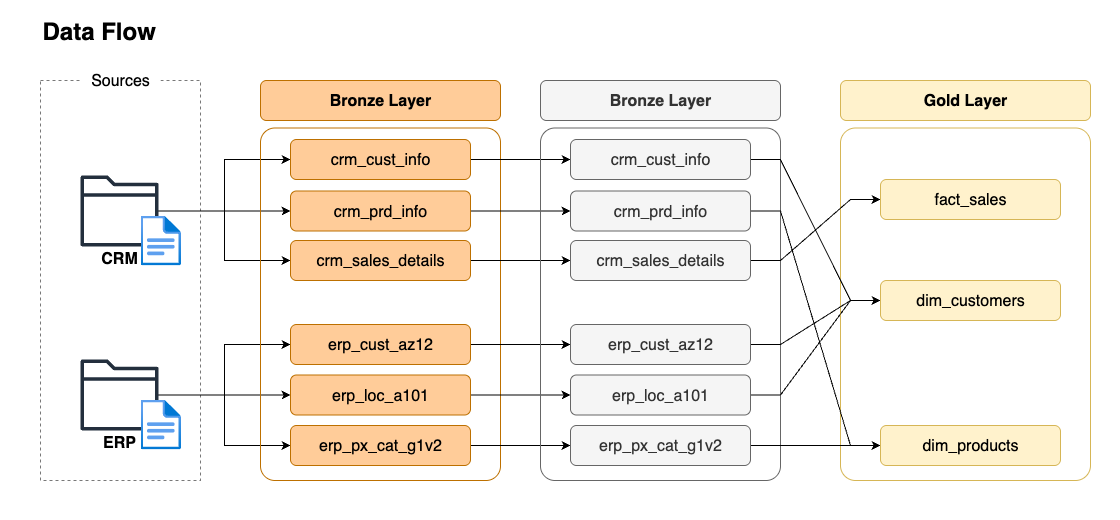

The diagram above was exported from draw.io. Its source (the exported page's mxGraphModel, read from the mxfile embedded in the PNG):
<mxGraphModel dx="1410" dy="843" grid="1" gridSize="10" guides="1" tooltips="1" connect="1" arrows="1" fold="1" page="1" pageScale="1" pageWidth="850" pageHeight="1100" math="0" shadow="0">
  <root>
    <mxCell id="0" />
    <mxCell id="1" parent="0" />
    <mxCell id="Pb6cB4IUxRPnc-FWpLq6-3" value="" style="rounded=1;whiteSpace=wrap;html=1;fillColor=none;strokeColor=#d6b656;arcSize=6;" vertex="1" parent="1">
      <mxGeometry x="840" y="207.5" width="250" height="352.5" as="geometry" />
    </mxCell>
    <mxCell id="Pb6cB4IUxRPnc-FWpLq6-25" value="" style="rounded=0;whiteSpace=wrap;html=1;fillColor=none;strokeColor=none;" vertex="1" parent="1">
      <mxGeometry y="80" width="1120" height="520" as="geometry" />
    </mxCell>
    <mxCell id="DYfuRCztPhkrBzyUlu_Y-1" value="" style="rounded=0;whiteSpace=wrap;html=1;fillColor=none;dashed=1;strokeColor=#787878;" parent="1" vertex="1">
      <mxGeometry x="40" y="160" width="160" height="400" as="geometry" />
    </mxCell>
    <mxCell id="DYfuRCztPhkrBzyUlu_Y-2" value="&lt;font style=&quot;font-size: 16px;&quot;&gt;Sources&lt;/font&gt;" style="rounded=0;whiteSpace=wrap;html=1;strokeColor=none;" parent="1" vertex="1">
      <mxGeometry x="80" y="150" width="80" height="20" as="geometry" />
    </mxCell>
    <mxCell id="DYfuRCztPhkrBzyUlu_Y-19" style="edgeStyle=orthogonalEdgeStyle;rounded=0;orthogonalLoop=1;jettySize=auto;html=1;entryX=0;entryY=0.5;entryDx=0;entryDy=0;" parent="1" source="DYfuRCztPhkrBzyUlu_Y-3" target="DYfuRCztPhkrBzyUlu_Y-15" edge="1">
      <mxGeometry relative="1" as="geometry" />
    </mxCell>
    <mxCell id="DYfuRCztPhkrBzyUlu_Y-22" style="edgeStyle=orthogonalEdgeStyle;rounded=0;orthogonalLoop=1;jettySize=auto;html=1;entryX=0;entryY=0.5;entryDx=0;entryDy=0;" parent="1" source="DYfuRCztPhkrBzyUlu_Y-3" target="DYfuRCztPhkrBzyUlu_Y-16" edge="1">
      <mxGeometry relative="1" as="geometry" />
    </mxCell>
    <mxCell id="DYfuRCztPhkrBzyUlu_Y-23" style="edgeStyle=orthogonalEdgeStyle;rounded=0;orthogonalLoop=1;jettySize=auto;html=1;entryX=0;entryY=0.5;entryDx=0;entryDy=0;" parent="1" source="DYfuRCztPhkrBzyUlu_Y-3" target="DYfuRCztPhkrBzyUlu_Y-17" edge="1">
      <mxGeometry relative="1" as="geometry" />
    </mxCell>
    <mxCell id="DYfuRCztPhkrBzyUlu_Y-3" value="" style="sketch=0;outlineConnect=0;fontColor=#232F3E;gradientColor=none;fillColor=#232F3D;strokeColor=none;dashed=0;verticalLabelPosition=bottom;verticalAlign=top;align=center;html=1;fontSize=12;fontStyle=0;aspect=fixed;pointerEvents=1;shape=mxgraph.aws4.folder;" parent="1" vertex="1">
      <mxGeometry x="80" y="255" width="78" height="71" as="geometry" />
    </mxCell>
    <mxCell id="DYfuRCztPhkrBzyUlu_Y-4" value="" style="image;aspect=fixed;html=1;points=[];align=center;fontSize=12;image=img/lib/azure2/general/File.svg;" parent="1" vertex="1">
      <mxGeometry x="140" y="295" width="40.58" height="50" as="geometry" />
    </mxCell>
    <mxCell id="DYfuRCztPhkrBzyUlu_Y-5" value="&lt;b&gt;CRM&lt;/b&gt;" style="text;html=1;align=center;verticalAlign=middle;whiteSpace=wrap;rounded=0;fontSize=16;" parent="1" vertex="1">
      <mxGeometry x="104" y="330" width="30" height="15" as="geometry" />
    </mxCell>
    <mxCell id="DYfuRCztPhkrBzyUlu_Y-27" style="edgeStyle=orthogonalEdgeStyle;rounded=0;orthogonalLoop=1;jettySize=auto;html=1;entryX=0;entryY=0.5;entryDx=0;entryDy=0;" parent="1" source="DYfuRCztPhkrBzyUlu_Y-6" target="DYfuRCztPhkrBzyUlu_Y-24" edge="1">
      <mxGeometry relative="1" as="geometry" />
    </mxCell>
    <mxCell id="DYfuRCztPhkrBzyUlu_Y-28" style="edgeStyle=orthogonalEdgeStyle;rounded=0;orthogonalLoop=1;jettySize=auto;html=1;" parent="1" source="DYfuRCztPhkrBzyUlu_Y-6" target="DYfuRCztPhkrBzyUlu_Y-25" edge="1">
      <mxGeometry relative="1" as="geometry" />
    </mxCell>
    <mxCell id="DYfuRCztPhkrBzyUlu_Y-30" style="edgeStyle=orthogonalEdgeStyle;rounded=0;orthogonalLoop=1;jettySize=auto;html=1;entryX=0;entryY=0.5;entryDx=0;entryDy=0;" parent="1" source="DYfuRCztPhkrBzyUlu_Y-6" target="DYfuRCztPhkrBzyUlu_Y-26" edge="1">
      <mxGeometry relative="1" as="geometry" />
    </mxCell>
    <mxCell id="DYfuRCztPhkrBzyUlu_Y-6" value="" style="sketch=0;outlineConnect=0;fontColor=#232F3E;gradientColor=none;fillColor=#232F3D;strokeColor=none;dashed=0;verticalLabelPosition=bottom;verticalAlign=top;align=center;html=1;fontSize=12;fontStyle=0;aspect=fixed;pointerEvents=1;shape=mxgraph.aws4.folder;" parent="1" vertex="1">
      <mxGeometry x="80" y="439" width="78" height="71" as="geometry" />
    </mxCell>
    <mxCell id="DYfuRCztPhkrBzyUlu_Y-7" value="" style="image;aspect=fixed;html=1;points=[];align=center;fontSize=12;image=img/lib/azure2/general/File.svg;" parent="1" vertex="1">
      <mxGeometry x="140" y="479" width="40.58" height="50" as="geometry" />
    </mxCell>
    <mxCell id="DYfuRCztPhkrBzyUlu_Y-8" value="&lt;b&gt;ERP&lt;/b&gt;" style="text;html=1;align=center;verticalAlign=middle;whiteSpace=wrap;rounded=0;fontSize=16;" parent="1" vertex="1">
      <mxGeometry x="104" y="514" width="30" height="15" as="geometry" />
    </mxCell>
    <mxCell id="DYfuRCztPhkrBzyUlu_Y-11" value="&lt;h1 style=&quot;margin-top: 0px;&quot;&gt;Data Flow&amp;nbsp;&lt;/h1&gt;" style="text;html=1;whiteSpace=wrap;overflow=hidden;rounded=0;" parent="1" vertex="1">
      <mxGeometry x="40" y="90" width="130" height="40" as="geometry" />
    </mxCell>
    <mxCell id="DYfuRCztPhkrBzyUlu_Y-13" value="Bronze Layer" style="rounded=1;whiteSpace=wrap;html=1;fillColor=#ffcc99;strokeColor=#BD7000;fontSize=16;fontStyle=1" parent="1" vertex="1">
      <mxGeometry x="260" y="160" width="240" height="40" as="geometry" />
    </mxCell>
    <mxCell id="DYfuRCztPhkrBzyUlu_Y-14" value="" style="rounded=1;whiteSpace=wrap;html=1;fillColor=none;strokeColor=#BD7000;fontColor=#000000;arcSize=6;" parent="1" vertex="1">
      <mxGeometry x="260" y="207.5" width="240" height="352.5" as="geometry" />
    </mxCell>
    <mxCell id="-oj25goDyssH9g0SIuzA-9" style="edgeStyle=orthogonalEdgeStyle;rounded=0;orthogonalLoop=1;jettySize=auto;html=1;entryX=0;entryY=0.5;entryDx=0;entryDy=0;" parent="1" source="DYfuRCztPhkrBzyUlu_Y-15" target="-oj25goDyssH9g0SIuzA-3" edge="1">
      <mxGeometry relative="1" as="geometry" />
    </mxCell>
    <mxCell id="DYfuRCztPhkrBzyUlu_Y-15" value="crm_cust_info" style="rounded=1;whiteSpace=wrap;html=1;fillColor=#ffcc99;strokeColor=#BD7000;fontSize=16;" parent="1" vertex="1">
      <mxGeometry x="290" y="219" width="180" height="40" as="geometry" />
    </mxCell>
    <mxCell id="-oj25goDyssH9g0SIuzA-10" style="edgeStyle=orthogonalEdgeStyle;rounded=0;orthogonalLoop=1;jettySize=auto;html=1;entryX=0;entryY=0.5;entryDx=0;entryDy=0;" parent="1" source="DYfuRCztPhkrBzyUlu_Y-16" target="-oj25goDyssH9g0SIuzA-4" edge="1">
      <mxGeometry relative="1" as="geometry" />
    </mxCell>
    <mxCell id="DYfuRCztPhkrBzyUlu_Y-16" value="crm_prd_info" style="rounded=1;whiteSpace=wrap;html=1;fillColor=#ffcc99;strokeColor=#BD7000;fontSize=16;" parent="1" vertex="1">
      <mxGeometry x="290" y="270.5" width="180" height="40" as="geometry" />
    </mxCell>
    <mxCell id="-oj25goDyssH9g0SIuzA-11" style="edgeStyle=orthogonalEdgeStyle;rounded=0;orthogonalLoop=1;jettySize=auto;html=1;entryX=0;entryY=0.5;entryDx=0;entryDy=0;" parent="1" source="DYfuRCztPhkrBzyUlu_Y-17" target="-oj25goDyssH9g0SIuzA-5" edge="1">
      <mxGeometry relative="1" as="geometry" />
    </mxCell>
    <mxCell id="DYfuRCztPhkrBzyUlu_Y-17" value="crm_sales_details" style="rounded=1;whiteSpace=wrap;html=1;fillColor=#ffcc99;strokeColor=#BD7000;fontSize=16;" parent="1" vertex="1">
      <mxGeometry x="290" y="320" width="180" height="40" as="geometry" />
    </mxCell>
    <mxCell id="-oj25goDyssH9g0SIuzA-12" style="edgeStyle=orthogonalEdgeStyle;rounded=0;orthogonalLoop=1;jettySize=auto;html=1;entryX=0;entryY=0.5;entryDx=0;entryDy=0;" parent="1" source="DYfuRCztPhkrBzyUlu_Y-24" target="-oj25goDyssH9g0SIuzA-6" edge="1">
      <mxGeometry relative="1" as="geometry" />
    </mxCell>
    <mxCell id="DYfuRCztPhkrBzyUlu_Y-24" value="erp_cust_az12" style="rounded=1;whiteSpace=wrap;html=1;fillColor=#ffcc99;strokeColor=#BD7000;fontSize=16;" parent="1" vertex="1">
      <mxGeometry x="290" y="404" width="180" height="40" as="geometry" />
    </mxCell>
    <mxCell id="-oj25goDyssH9g0SIuzA-13" style="edgeStyle=orthogonalEdgeStyle;rounded=0;orthogonalLoop=1;jettySize=auto;html=1;entryX=0;entryY=0.5;entryDx=0;entryDy=0;" parent="1" source="DYfuRCztPhkrBzyUlu_Y-25" target="-oj25goDyssH9g0SIuzA-7" edge="1">
      <mxGeometry relative="1" as="geometry" />
    </mxCell>
    <mxCell id="DYfuRCztPhkrBzyUlu_Y-25" value="erp_loc_a101" style="rounded=1;whiteSpace=wrap;html=1;fillColor=#ffcc99;strokeColor=#BD7000;fontSize=16;" parent="1" vertex="1">
      <mxGeometry x="290" y="454.5" width="180" height="40" as="geometry" />
    </mxCell>
    <mxCell id="-oj25goDyssH9g0SIuzA-14" style="edgeStyle=orthogonalEdgeStyle;rounded=0;orthogonalLoop=1;jettySize=auto;html=1;entryX=0;entryY=0.5;entryDx=0;entryDy=0;" parent="1" source="DYfuRCztPhkrBzyUlu_Y-26" target="-oj25goDyssH9g0SIuzA-8" edge="1">
      <mxGeometry relative="1" as="geometry" />
    </mxCell>
    <mxCell id="DYfuRCztPhkrBzyUlu_Y-26" value="erp_px_cat_g1v2" style="rounded=1;whiteSpace=wrap;html=1;fillColor=#ffcc99;strokeColor=#BD7000;fontSize=16;" parent="1" vertex="1">
      <mxGeometry x="290" y="505" width="180" height="40" as="geometry" />
    </mxCell>
    <mxCell id="-oj25goDyssH9g0SIuzA-1" value="Bronze Layer" style="rounded=1;whiteSpace=wrap;html=1;fillColor=#f5f5f5;strokeColor=#666666;fontSize=16;fontColor=#333333;fontStyle=1" parent="1" vertex="1">
      <mxGeometry x="540" y="160" width="240" height="40" as="geometry" />
    </mxCell>
    <mxCell id="-oj25goDyssH9g0SIuzA-2" value="" style="rounded=1;whiteSpace=wrap;html=1;fillColor=none;strokeColor=#666666;fontColor=#333333;arcSize=6;" parent="1" vertex="1">
      <mxGeometry x="540" y="207.5" width="240" height="352.5" as="geometry" />
    </mxCell>
    <mxCell id="Pb6cB4IUxRPnc-FWpLq6-20" style="edgeStyle=entityRelationEdgeStyle;rounded=0;orthogonalLoop=1;jettySize=auto;html=1;entryX=0;entryY=0.5;entryDx=0;entryDy=0;" edge="1" parent="1" source="-oj25goDyssH9g0SIuzA-3" target="Pb6cB4IUxRPnc-FWpLq6-5">
      <mxGeometry relative="1" as="geometry" />
    </mxCell>
    <mxCell id="-oj25goDyssH9g0SIuzA-3" value="crm_cust_info" style="rounded=1;whiteSpace=wrap;html=1;fillColor=#f5f5f5;strokeColor=#666666;fontSize=16;fontColor=#333333;" parent="1" vertex="1">
      <mxGeometry x="570" y="219" width="180" height="40" as="geometry" />
    </mxCell>
    <mxCell id="Pb6cB4IUxRPnc-FWpLq6-21" style="edgeStyle=entityRelationEdgeStyle;rounded=0;orthogonalLoop=1;jettySize=auto;html=1;entryX=0;entryY=0.5;entryDx=0;entryDy=0;" edge="1" parent="1" source="-oj25goDyssH9g0SIuzA-4" target="Pb6cB4IUxRPnc-FWpLq6-6">
      <mxGeometry relative="1" as="geometry" />
    </mxCell>
    <mxCell id="-oj25goDyssH9g0SIuzA-4" value="crm_prd_info" style="rounded=1;whiteSpace=wrap;html=1;fillColor=#f5f5f5;strokeColor=#666666;fontSize=16;fontColor=#333333;" parent="1" vertex="1">
      <mxGeometry x="570" y="270.5" width="180" height="40" as="geometry" />
    </mxCell>
    <mxCell id="Pb6cB4IUxRPnc-FWpLq6-19" style="edgeStyle=entityRelationEdgeStyle;rounded=0;orthogonalLoop=1;jettySize=auto;html=1;entryX=0;entryY=0.5;entryDx=0;entryDy=0;" edge="1" parent="1" source="-oj25goDyssH9g0SIuzA-5" target="Pb6cB4IUxRPnc-FWpLq6-4">
      <mxGeometry relative="1" as="geometry" />
    </mxCell>
    <mxCell id="-oj25goDyssH9g0SIuzA-5" value="crm_sales_details" style="rounded=1;whiteSpace=wrap;html=1;fillColor=#f5f5f5;strokeColor=#666666;fontSize=16;fontColor=#333333;" parent="1" vertex="1">
      <mxGeometry x="570" y="320" width="180" height="40" as="geometry" />
    </mxCell>
    <mxCell id="Pb6cB4IUxRPnc-FWpLq6-22" style="edgeStyle=entityRelationEdgeStyle;rounded=0;orthogonalLoop=1;jettySize=auto;html=1;entryX=0;entryY=0.5;entryDx=0;entryDy=0;" edge="1" parent="1" source="-oj25goDyssH9g0SIuzA-6" target="Pb6cB4IUxRPnc-FWpLq6-5">
      <mxGeometry relative="1" as="geometry" />
    </mxCell>
    <mxCell id="-oj25goDyssH9g0SIuzA-6" value="erp_cust_az12" style="rounded=1;whiteSpace=wrap;html=1;fillColor=#f5f5f5;strokeColor=#666666;fontSize=16;fontColor=#333333;" parent="1" vertex="1">
      <mxGeometry x="570" y="404" width="180" height="40" as="geometry" />
    </mxCell>
    <mxCell id="Pb6cB4IUxRPnc-FWpLq6-23" style="edgeStyle=entityRelationEdgeStyle;rounded=0;orthogonalLoop=1;jettySize=auto;html=1;entryX=0;entryY=0.5;entryDx=0;entryDy=0;" edge="1" parent="1" source="-oj25goDyssH9g0SIuzA-7" target="Pb6cB4IUxRPnc-FWpLq6-5">
      <mxGeometry relative="1" as="geometry" />
    </mxCell>
    <mxCell id="-oj25goDyssH9g0SIuzA-7" value="erp_loc_a101" style="rounded=1;whiteSpace=wrap;html=1;fillColor=#f5f5f5;strokeColor=#666666;fontSize=16;fontColor=#333333;" parent="1" vertex="1">
      <mxGeometry x="570" y="454.5" width="180" height="40" as="geometry" />
    </mxCell>
    <mxCell id="Pb6cB4IUxRPnc-FWpLq6-24" style="edgeStyle=entityRelationEdgeStyle;rounded=0;orthogonalLoop=1;jettySize=auto;html=1;entryX=0;entryY=0.5;entryDx=0;entryDy=0;" edge="1" parent="1" source="-oj25goDyssH9g0SIuzA-8" target="Pb6cB4IUxRPnc-FWpLq6-6">
      <mxGeometry relative="1" as="geometry" />
    </mxCell>
    <mxCell id="-oj25goDyssH9g0SIuzA-8" value="erp_px_cat_g1v2" style="rounded=1;whiteSpace=wrap;html=1;fillColor=#f5f5f5;strokeColor=#666666;fontSize=16;fontColor=#333333;" parent="1" vertex="1">
      <mxGeometry x="570" y="505" width="180" height="40" as="geometry" />
    </mxCell>
    <mxCell id="Pb6cB4IUxRPnc-FWpLq6-2" value="Gold Layer" style="rounded=1;whiteSpace=wrap;html=1;fillColor=#fff2cc;strokeColor=#d6b656;fontSize=16;fontStyle=1" vertex="1" parent="1">
      <mxGeometry x="840" y="160" width="250" height="40" as="geometry" />
    </mxCell>
    <mxCell id="Pb6cB4IUxRPnc-FWpLq6-4" value="fact_sales" style="rounded=1;whiteSpace=wrap;html=1;fillColor=#fff2cc;strokeColor=#d6b656;fontSize=16;" vertex="1" parent="1">
      <mxGeometry x="880" y="259" width="180" height="40" as="geometry" />
    </mxCell>
    <mxCell id="Pb6cB4IUxRPnc-FWpLq6-5" value="dim_customers" style="rounded=1;whiteSpace=wrap;html=1;fillColor=#fff2cc;strokeColor=#d6b656;fontSize=16;" vertex="1" parent="1">
      <mxGeometry x="880" y="360" width="180" height="40" as="geometry" />
    </mxCell>
    <mxCell id="Pb6cB4IUxRPnc-FWpLq6-6" value="dim_products" style="rounded=1;whiteSpace=wrap;html=1;fillColor=#fff2cc;strokeColor=#d6b656;fontSize=16;" vertex="1" parent="1">
      <mxGeometry x="880" y="505" width="180" height="40" as="geometry" />
    </mxCell>
  </root>
</mxGraphModel>